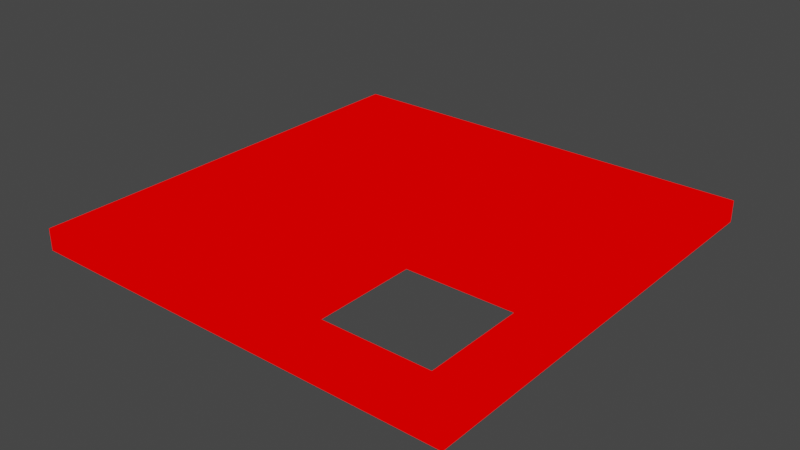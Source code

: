 # Source: floor_hole.blend  (saved by Blender 2.82.7; exported with 4.5.12 LTS)
import bpy
from mathutils import Matrix  # noqa: F401  (used for matrix-valued properties, if any)

bpy.ops.wm.read_factory_settings(use_empty=True)
scene = bpy.context.scene
scene.name = 'Scene'

# ---- collections
col_collection = bpy.data.collections.new('Collection'); scene.collection.children.link(col_collection)

# ---- materials (node trees are filled in below, after node groups)
mat_mat1 = bpy.data.materials.new('mat1')
mat_mat1.alpha_threshold = 0.0
mat_mat1.use_transparent_shadow = False
mat_mat1.line_color = (0.0, 0.0, 0.0, 1.0)

# ---- material node trees
mat_mat1.use_nodes = True; mat_mat1.node_tree.nodes.clear()
_N = mat_mat1.node_tree.nodes; _L = mat_mat1.node_tree.links
n0 = _N.new('ShaderNodeOutputMaterial'); n0.name = 'Material Output'; n0.location = (300, 300)
n1 = _N.new('ShaderNodeRGB'); n1.name = 'RGB'; n1.location = (9, 283)
n1.outputs[0].default_value = (1.0, 0.0, 0.0, 1.0)
_L.new(n1.outputs[0], n0.inputs[0])
n0.is_active_output = True

# ---- world
world_world = bpy.data.worlds.new('World'); scene.world = world_world
world_world.use_nodes = True; world_world.node_tree.nodes.clear()
_N = world_world.node_tree.nodes; _L = world_world.node_tree.links
n0 = _N.new('ShaderNodeOutputWorld'); n0.name = 'World Output'; n0.location = (300, 300)
n1 = _N.new('ShaderNodeBackground'); n1.name = 'Background'; n1.location = (10, 300)
n1.inputs[0].default_value = (0.05088, 0.05088, 0.05088, 1.0)
_L.new(n1.outputs[0], n0.inputs[0])
n0.is_active_output = True
world_world.color = (0.05088, 0.05088, 0.05088)
world_world.use_sun_shadow = False
world_world.sun_shadow_jitter_overblur = 0.0

# ---- meshes
me_floor_hole = bpy.data.meshes.new('floor_hole')
me_floor_hole.from_pydata([(20.0, 20.0, 2.0), (20.0, 20.0, 0.0), (20.0, -20.0, 2.0), (20.0, -20.0, 0.0), (-20.0, 20.0, 2.0), (-20.0, 20.0, 0.0), (-20.0, -20.0, 2.0), (-20.0, -20.0, 0.0), (4.0, -16.0, 0.0), (4.0, -16.0, 2.0), (4.0, -4.0, 0.0), (4.0, -4.0, 2.0), (16.0, -16.0, 0.0), (16.0, -16.0, 2.0), (16.0, -4.0, 0.0), (16.0, -4.0, 2.0)], [], [(5, 4, 0, 1), (1, 0, 2, 3), (7, 6, 4, 5), (3, 2, 6, 7), (8, 10, 11, 9), (14, 12, 13, 15), (6, 2, 13, 9), (2, 0, 15, 13), (0, 4, 11, 15), (4, 6, 9, 11), (9, 13, 12, 8), (5, 1, 14, 10), (1, 3, 12, 14), (3, 7, 8, 12), (7, 5, 10, 8), (11, 10, 14, 15)])
_uv = me_floor_hole.uv_layers.new(name='UVMap')
_uv.uv.foreach_set('vector', [0.9765, 0.4883, 0.9533, 0.4883, 0.9533, 0.02333, 0.9765, 0.02333, 0.9533, 8.216e-05, 0.9533, 0.02333, 0.4883, 0.02333, 0.4883, 8.206e-05, 0.4883, 0.5115, 0.4883, 0.4883, 0.9533, 0.4883, 0.9533, 0.5115, 0.465, 0.02333, 0.4883, 0.02333, 0.4883, 0.4883, 0.465, 0.4883, 0.9999, 8.206e-05, 0.9999, 0.1396, 0.9767, 0.1396, 0.9767, 8.206e-05, 0.9999, 0.2791, 0.9999, 0.4185, 0.9767, 0.4185, 0.9767, 0.2791, 0.4883, 0.4883, 0.4883, 0.02333, 0.5348, 0.06983, 0.5348, 0.2093, 0.4883, 0.02333, 0.9533, 0.02333, 0.6743, 0.06983, 0.5348, 0.06983, 0.9533, 0.02333, 0.9533, 0.4883, 0.6743, 0.2093, 0.6743, 0.06983, 0.9533, 0.4883, 0.4883, 0.4883, 0.5348, 0.2093, 0.6743, 0.2093, 0.9767, 0.558, 0.9767, 0.4185, 0.9999, 0.4185, 0.9999, 0.558, 8.226e-05, 0.4883, 8.206e-05, 0.02333, 0.2791, 0.06983, 0.2791, 0.2093, 8.206e-05, 0.02333, 0.465, 0.02333, 0.4185, 0.06983, 0.2791, 0.06983, 0.465, 0.02333, 0.465, 0.4883, 0.4185, 0.2093, 0.4185, 0.06983, 0.465, 0.4883, 8.226e-05, 0.4883, 0.2791, 0.2093, 0.4185, 0.2093, 0.9767, 0.1396, 0.9999, 0.1396, 0.9999, 0.2791, 0.9767, 0.2791])
me_floor_hole.materials.append(mat_mat1)
me_floor_hole.use_remesh_preserve_volume = False
me_floor_hole.use_remesh_preserve_attributes = False
me_floor_hole.use_mirror_vertex_groups = False
me_floor_hole.update()

# ---- objects
ob_floor_hole = bpy.data.objects.new('floor_hole', me_floor_hole)

# ---- transforms, parenting, visibility, modifiers, constraints
ob_floor_hole.location = (0.0, 0.0, 0.0)
ob_floor_hole.lock_rotations_4d = False
ob_floor_hole.empty_display_type = 'ARROWS'
ob_floor_hole.lineart.crease_threshold = 0.0

# ---- collection membership
col_collection.objects.link(ob_floor_hole)

# ---- scene / render settings (as saved in the file)
scene.frame_start = 1; scene.frame_end = 250; scene.frame_set(1)
scene.render.engine = 'BLENDER_EEVEE_NEXT'
scene.cycles.use_denoising = False
scene.cycles.samples = 128
scene.cycles.sampling_pattern = 'TABULATED_SOBOL'
scene.cycles.use_adaptive_sampling = False
scene.cycles.use_light_tree = False
scene.view_settings.view_transform = 'Filmic'
bpy.context.view_layer.update()

# ---- added for rendering (the .blend has no active camera and no usable light): camera, sun
cam_auto = bpy.data.cameras.new('AutoCamera')
cam_auto.lens = 50.0
cam_auto.sensor_width = 36.0
cam_auto.clip_end = 1000.0
ob_auto_camera = bpy.data.objects.new('AutoCamera', cam_auto)
scene.collection.objects.link(ob_auto_camera)
ob_auto_camera.location = (52.3713, -62.8456, 42.897)
ob_auto_camera.rotation_euler = (1.09748, -7.21219e-08, 0.694738)
scene.camera = ob_auto_camera
light_auto_sun = bpy.data.lights.new('AutoSun', 'SUN')
light_auto_sun.energy = 3.0
light_auto_sun.angle = 0.0523599
ob_auto_sun = bpy.data.objects.new('AutoSun', light_auto_sun)
scene.collection.objects.link(ob_auto_sun)
ob_auto_sun.rotation_euler = (0.872665, 0.174533, 0.523599)
bpy.context.view_layer.update()
